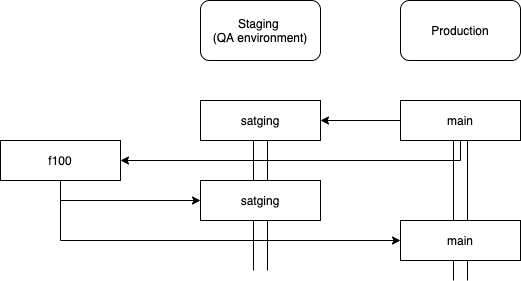

The diagram above was exported from draw.io. Its source (the exported page's mxGraphModel, read from the mxfile embedded in the PNG):
<mxGraphModel dx="946" dy="587" grid="1" gridSize="10" guides="1" tooltips="1" connect="1" arrows="1" fold="1" page="1" pageScale="1" pageWidth="850" pageHeight="1100" math="0" shadow="0">
  <root>
    <mxCell id="WjI7f3-sJgNGMR_Fsd7R-0" />
    <mxCell id="WjI7f3-sJgNGMR_Fsd7R-1" parent="WjI7f3-sJgNGMR_Fsd7R-0" />
    <mxCell id="WjI7f3-sJgNGMR_Fsd7R-2" style="edgeStyle=orthogonalEdgeStyle;rounded=0;orthogonalLoop=1;jettySize=auto;html=1;exitX=0;exitY=0.5;exitDx=0;exitDy=0;" parent="WjI7f3-sJgNGMR_Fsd7R-1" source="WjI7f3-sJgNGMR_Fsd7R-4" target="WjI7f3-sJgNGMR_Fsd7R-5" edge="1">
      <mxGeometry relative="1" as="geometry" />
    </mxCell>
    <mxCell id="WjI7f3-sJgNGMR_Fsd7R-3" style="edgeStyle=orthogonalEdgeStyle;rounded=0;orthogonalLoop=1;jettySize=auto;html=1;exitX=0.5;exitY=1;exitDx=0;exitDy=0;" parent="WjI7f3-sJgNGMR_Fsd7R-1" source="WjI7f3-sJgNGMR_Fsd7R-4" target="WjI7f3-sJgNGMR_Fsd7R-7" edge="1">
      <mxGeometry relative="1" as="geometry" />
    </mxCell>
    <mxCell id="WjI7f3-sJgNGMR_Fsd7R-4" value="main" style="rounded=0;whiteSpace=wrap;html=1;" parent="WjI7f3-sJgNGMR_Fsd7R-1" vertex="1">
      <mxGeometry x="600" y="120" width="120" height="40" as="geometry" />
    </mxCell>
    <mxCell id="WjI7f3-sJgNGMR_Fsd7R-5" value="satging" style="rounded=0;whiteSpace=wrap;html=1;" parent="WjI7f3-sJgNGMR_Fsd7R-1" vertex="1">
      <mxGeometry x="400" y="120" width="120" height="40" as="geometry" />
    </mxCell>
    <mxCell id="WjI7f3-sJgNGMR_Fsd7R-6" style="edgeStyle=orthogonalEdgeStyle;rounded=0;orthogonalLoop=1;jettySize=auto;html=1;exitX=0.5;exitY=1;exitDx=0;exitDy=0;entryX=0;entryY=0.5;entryDx=0;entryDy=0;" parent="WjI7f3-sJgNGMR_Fsd7R-1" source="WjI7f3-sJgNGMR_Fsd7R-7" target="WjI7f3-sJgNGMR_Fsd7R-11" edge="1">
      <mxGeometry relative="1" as="geometry" />
    </mxCell>
    <mxCell id="WjI7f3-sJgNGMR_Fsd7R-7" value="f100" style="rounded=0;whiteSpace=wrap;html=1;" parent="WjI7f3-sJgNGMR_Fsd7R-1" vertex="1">
      <mxGeometry x="200" y="160" width="120" height="40" as="geometry" />
    </mxCell>
    <mxCell id="WjI7f3-sJgNGMR_Fsd7R-8" value="" style="shape=link;html=1;width=14;entryX=0.5;entryY=1;entryDx=0;entryDy=0;" parent="WjI7f3-sJgNGMR_Fsd7R-1" target="WjI7f3-sJgNGMR_Fsd7R-5" edge="1">
      <mxGeometry width="100" relative="1" as="geometry">
        <mxPoint x="460" y="290" as="sourcePoint" />
        <mxPoint x="459.5" y="120" as="targetPoint" />
      </mxGeometry>
    </mxCell>
    <mxCell id="WjI7f3-sJgNGMR_Fsd7R-9" value="" style="shape=link;html=1;width=14;entryX=0.5;entryY=1;entryDx=0;entryDy=0;" parent="WjI7f3-sJgNGMR_Fsd7R-1" target="WjI7f3-sJgNGMR_Fsd7R-4" edge="1">
      <mxGeometry width="100" relative="1" as="geometry">
        <mxPoint x="660" y="300" as="sourcePoint" />
        <mxPoint x="659.5" y="80" as="targetPoint" />
      </mxGeometry>
    </mxCell>
    <mxCell id="WjI7f3-sJgNGMR_Fsd7R-10" style="edgeStyle=orthogonalEdgeStyle;rounded=0;orthogonalLoop=1;jettySize=auto;html=1;exitX=0.5;exitY=1;exitDx=0;exitDy=0;entryX=0;entryY=0.5;entryDx=0;entryDy=0;" parent="WjI7f3-sJgNGMR_Fsd7R-1" source="WjI7f3-sJgNGMR_Fsd7R-7" target="WjI7f3-sJgNGMR_Fsd7R-14" edge="1">
      <mxGeometry relative="1" as="geometry">
        <Array as="points">
          <mxPoint x="260" y="260" />
        </Array>
      </mxGeometry>
    </mxCell>
    <mxCell id="WjI7f3-sJgNGMR_Fsd7R-11" value="satging" style="rounded=0;whiteSpace=wrap;html=1;" parent="WjI7f3-sJgNGMR_Fsd7R-1" vertex="1">
      <mxGeometry x="400" y="200" width="120" height="40" as="geometry" />
    </mxCell>
    <mxCell id="WjI7f3-sJgNGMR_Fsd7R-12" value="Staging &lt;br&gt;(QA environment)" style="rounded=1;whiteSpace=wrap;html=1;" parent="WjI7f3-sJgNGMR_Fsd7R-1" vertex="1">
      <mxGeometry x="400" y="20" width="120" height="60" as="geometry" />
    </mxCell>
    <mxCell id="WjI7f3-sJgNGMR_Fsd7R-13" value="Production" style="rounded=1;whiteSpace=wrap;html=1;" parent="WjI7f3-sJgNGMR_Fsd7R-1" vertex="1">
      <mxGeometry x="600" y="20" width="120" height="60" as="geometry" />
    </mxCell>
    <mxCell id="WjI7f3-sJgNGMR_Fsd7R-14" value="main" style="rounded=0;whiteSpace=wrap;html=1;" parent="WjI7f3-sJgNGMR_Fsd7R-1" vertex="1">
      <mxGeometry x="600" y="240" width="120" height="40" as="geometry" />
    </mxCell>
  </root>
</mxGraphModel>